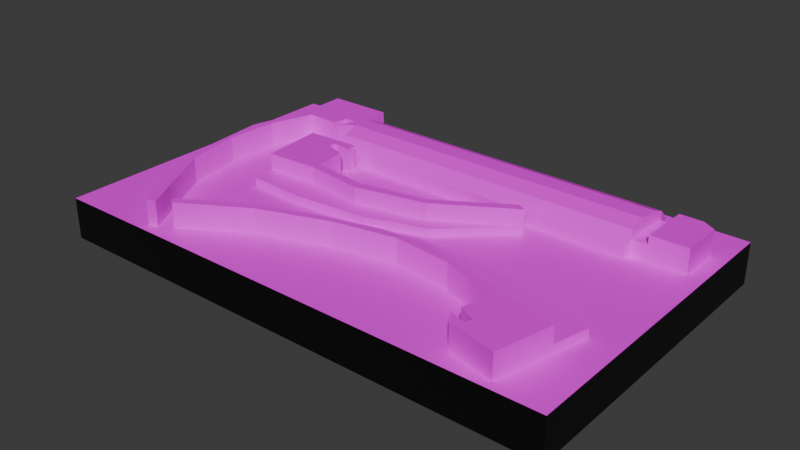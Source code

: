 # Source: LaringoscopioPediatrico.blend  (saved by Blender 4.2.66; exported with 4.5.12 LTS)
import bpy
from mathutils import Matrix  # noqa: F401  (used for matrix-valued properties, if any)

bpy.ops.wm.read_factory_settings(use_empty=True)
scene = bpy.context.scene
scene.name = 'Scene'

# ---- collections
col_collection = bpy.data.collections.new('Collection'); scene.collection.children.link(col_collection)

# ---- images (referenced by path relative to the original .blend; pixels are not part of the script)
import os
ASSET_DIR = os.environ.get("B2B_ASSET_DIR", "")  # directory of the original .blend (textures are referenced by path, not embedded)
HERE = os.path.dirname(os.path.abspath(__file__))  # packed textures are extracted next to this script under _unpacked/

def load_image(name, relpath, width, height, colorspace="sRGB"):
    """Load a texture the original file referenced (path relative to the .blend, or extracted next to this script)."""
    p = next((c for c in (os.path.join(HERE, relpath), os.path.join(ASSET_DIR, relpath)) if relpath and os.path.exists(c)), "")
    if p:
        img = bpy.data.images.load(p, check_existing=True)
        img.name = name
    else:  # same state as the original file: an image datablock whose file is absent (Cycles renders it pink)
        img = bpy.data.images.new(name, width, height)
        img.source = "FILE"
        img.filepath = "//" + (relpath or name)
    img.colorspace_settings.name = colorspace
    return img
img_laringoscopio_pediatrico_png_001 = load_image('Laringoscopio pediatrico.png.001', 'Laringoscopio pediatrico.png', 1024, 1024, 'sRGB')

# ---- materials (node trees are filled in below, after node groups)
mat_material_001 = bpy.data.materials.new('Material.001')
mat_negro = bpy.data.materials.new('Negro')

# ---- material node trees
mat_material_001.use_nodes = True; mat_material_001.node_tree.nodes.clear()
_N = mat_material_001.node_tree.nodes; _L = mat_material_001.node_tree.links
n0 = _N.new('ShaderNodeBsdfPrincipled'); n0.name = 'Principled BSDF'; n0.location = (10, 300)
n1 = _N.new('ShaderNodeOutputMaterial'); n1.name = 'Material Output'; n1.location = (300, 300)
n2 = _N.new('ShaderNodeTexImage'); n2.name = 'Image Texture'; n2.location = (-280, 280)
n2.image = img_laringoscopio_pediatrico_png_001
_L.new(n0.outputs[0], n1.inputs[0])
_L.new(n2.outputs[0], n0.inputs[0])
n1.is_active_output = True
mat_negro.use_nodes = True; mat_negro.node_tree.nodes.clear()
_N = mat_negro.node_tree.nodes; _L = mat_negro.node_tree.links
n0 = _N.new('ShaderNodeBsdfPrincipled'); n0.name = 'Principled BSDF'; n0.location = (10, 300)
n0.inputs[0].default_value = (0.0, 0.0, 0.0, 1.0)
n1 = _N.new('ShaderNodeOutputMaterial'); n1.name = 'Material Output'; n1.location = (300, 300)
_L.new(n0.outputs[0], n1.inputs[0])
n1.is_active_output = True

# ---- world
world_world = bpy.data.worlds.new('World'); scene.world = world_world
world_world.use_nodes = True; world_world.node_tree.nodes.clear()
_N = world_world.node_tree.nodes; _L = world_world.node_tree.links
n0 = _N.new('ShaderNodeOutputWorld'); n0.name = 'World Output'; n0.location = (300, 300)
n1 = _N.new('ShaderNodeBackground'); n1.name = 'Background'; n1.location = (10, 300)
n1.inputs[0].default_value = (0.05088, 0.05088, 0.05088, 1.0)
_L.new(n1.outputs[0], n0.inputs[0])
n0.is_active_output = True
world_world.color = (0.05088, 0.05088, 0.05088)
world_world.sun_shadow_jitter_overblur = 0.0

# ---- meshes
me_plane = bpy.data.meshes.new('Plane')
me_plane.from_pydata([(-0.2505, -0.154, 0.0), (0.2505, -0.154, 0.0), (-0.2505, 0.154, 0.0), (0.2505, 0.154, 0.0), (0.2505, -0.154, 0.0), (0.2505, 0.154, 0.0), (-0.2263, 0.1362, 0.0), (-0.1349, 0.1362, 0.0), (-0.1349, 0.0914, 0.0), (-0.146, 0.08342, 0.0), (-0.1411, 0.09937, 0.0), (-0.1521, 0.09937, 0.0), (-0.1558, 0.08465, 0.0), (-0.1865, 0.08588, 0.0), (-0.2006, 0.04355, 0.0), (-0.2036, -0.006747, 0.0), (-0.1938, -0.06134, 0.0), (-0.1497, -0.1423, 0.0), (-0.1589, -0.1448, 0.0), (-0.2043, -0.08097, 0.0), (-0.2276, -0.03006, 0.0), (-0.2349, 0.0368, 0.0), (-0.1239, 0.1264, 0.0), (0.1852, 0.1264, 0.0), (0.1871, 0.1141, 0.0), (0.2006, 0.1184, 0.0), (0.2227, 0.1184, 0.0), (0.2355, 0.111, 0.0), (0.2355, 0.06931, 0.0), (0.1998, 0.0687, 0.0), (0.2005, 0.1141, 0.0), (0.1855, 0.06851, 0.0), (0.184, 0.06011, 0.0), (-0.1257, 0.06011, 0.0), (-0.1527, 0.05214, 0.0), (-0.1006, 0.05398, 0.0), (-0.09861, 0.03287, 0.0), (-0.09569, 0.00184, 0.0), (-0.0411, -0.004907, 0.0), (0.02454, 0.007361, 0.0), (0.09017, 0.04846, 0.0), (0.09814, 0.04355, 0.0), (0.03987, -0.009814, 0.0), (-0.01656, -0.02822, 0.0), (-0.08956, -0.03496, 0.0), (-0.1454, -0.03128, 0.0), (-0.119, 0.03926, 0.0), (-0.09963, 0.0437, 0.0), (-0.1172, 0.04601, 0.0), (0.2227, -0.05705, 0.0), (0.2018, -0.146, 0.0), (0.1558, -0.1343, 0.0), (0.1491, -0.1239, 0.0), (0.1656, -0.1282, 0.0), (0.1668, -0.1221, 0.0), (0.1509, -0.1135, 0.0), (0.1589, -0.08894, 0.0), (0.1043, -0.0687, 0.0), (0.04907, -0.06318, 0.0), (-0.009814, -0.07484, 0.0), (-0.07545, -0.09814, 0.0), (-0.1374, -0.1349, 0.0), (-0.1441, -0.1294, 0.0), (-0.06441, -0.07177, 0.0), (-0.01104, -0.04355, 0.0), (0.04294, -0.02883, 0.0), (0.1282, -0.03128, 0.0), (-0.1975, 0.1362, 0.0), (0.2146, -0.09162, 0.0), (-0.1473, -0.009318, 0.0), (-0.2036, -0.006747, 0.024), (-0.2006, 0.04355, 0.024), (-0.1865, 0.08588, 0.024), (-0.1558, 0.08465, 0.024), (-0.1521, 0.09937, 0.024), (-0.1411, 0.09937, 0.024), (-0.146, 0.08342, 0.024), (-0.1975, 0.1362, 0.024), (-0.1349, 0.0914, 0.024), (-0.1349, 0.1362, 0.024), (-0.1975, 0.1362, 0.008), (-0.1411, 0.09937, 0.008), (-0.1521, 0.09937, 0.008), (-0.1938, -0.06134, 0.024), (-0.1497, -0.1423, 0.024), (-0.1589, -0.1448, 0.008), (-0.2043, -0.08097, 0.008), (-0.2276, -0.03006, 0.008), (-0.2349, 0.0368, 0.008), (-0.2263, 0.1362, 0.008), (-0.1239, 0.1264, 0.008), (0.1852, 0.1264, 0.008), (0.1871, 0.1141, 0.008), (0.2006, 0.1184, 0.008), (0.2227, 0.1184, 0.008), (0.2355, 0.111, 0.008), (0.2355, 0.06931, 0.008), (0.1998, 0.0687, 0.008), (0.2005, 0.1141, 0.008), (0.1855, 0.06851, 0.008), (0.184, 0.06011, 0.008), (-0.1257, 0.06011, 0.008), (-0.1527, 0.05214, 0.008), (-0.1006, 0.05398, 0.008), (-0.09861, 0.03287, 0.008), (-0.09569, 0.00184, 0.008), (-0.0411, -0.004907, 0.008), (0.02454, 0.007361, 0.008), (0.09017, 0.04846, 0.008), (0.09814, 0.04355, 0.008), (0.03987, -0.009814, 0.008), (-0.01656, -0.02822, 0.008), (-0.08956, -0.03496, 0.008), (-0.1454, -0.03128, 0.008), (-0.1473, -0.009318, 0.008), (-0.119, 0.03926, 0.008), (-0.1172, 0.04601, 0.008), (-0.09963, 0.0437, 0.008), (0.2146, -0.09162, 0.008), (0.2018, -0.146, 0.024), (0.1558, -0.1343, 0.024), (0.1491, -0.1239, 0.024), (0.1656, -0.1282, 0.008), (0.1668, -0.1221, 0.008), (0.1509, -0.1135, 0.024), (0.1589, -0.08894, 0.024), (0.1043, -0.0687, 0.024), (0.04907, -0.06318, 0.024), (-0.009814, -0.07484, 0.024), (-0.07545, -0.09814, 0.024), (-0.1374, -0.1349, 0.024), (-0.1441, -0.1294, 0.024), (-0.06441, -0.07177, 0.008), (-0.01104, -0.04355, 0.008), (0.04294, -0.02883, 0.008), (0.1282, -0.03128, 0.008), (0.2227, -0.05705, 0.008), (-0.1969, 0.08281, 0.008), (-0.2116, 0.03006, 0.008), (-0.2043, -0.05091, 0.008), (-0.09508, -0.006747, 0.008), (-0.03987, -0.01411, 0.008), (0.0276, 0.0006134, 0.008), (0.07729, -0.05643, 0.008), (0.03128, -0.05827, 0.008), (-0.02331, -0.07238, 0.008), (-0.07974, -0.09324, 0.008), (-0.1589, -0.1448, 0.024), (-0.1239, 0.1264, 0.01282), (0.1852, 0.1264, 0.01282), (0.1871, 0.1141, 0.024), (0.2006, 0.1184, 0.024), (0.2227, 0.1184, 0.024), (0.2355, 0.111, 0.024), (0.2355, 0.06931, 0.024), (0.1998, 0.0687, 0.024), (0.2005, 0.1141, 0.024), (0.1855, 0.06851, 0.024), (0.184, 0.06011, 0.01282), (-0.1257, 0.06011, 0.01282), (-0.1527, 0.05214, 0.024), (-0.1006, 0.05398, 0.024), (-0.09861, 0.03287, 0.024), (-0.09569, 0.00184, 0.024), (-0.0411, -0.004907, 0.024), (0.02454, 0.007361, 0.024), (0.09017, 0.04846, 0.024), (0.09814, 0.04355, 0.024), (-0.1473, -0.009318, 0.024), (-0.119, 0.03926, 0.024), (-0.1172, 0.04601, 0.024), (-0.09963, 0.0437, 0.024), (0.2146, -0.09162, 0.024), (0.1656, -0.1282, 0.024), (0.1668, -0.1221, 0.024), (-0.1969, 0.08281, 0.024), (-0.2116, 0.03006, 0.024), (-0.2043, -0.05091, 0.024), (-0.09508, -0.006747, 0.024), (-0.03987, -0.01411, 0.024), (0.0276, 0.0006134, 0.024), (0.07729, -0.05643, 0.024), (0.03128, -0.05827, 0.024), (-0.02331, -0.07238, 0.024), (-0.07974, -0.09324, 0.024), (0.1871, 0.1141, 0.01552), (0.2005, 0.1141, 0.01552), (0.1855, 0.06851, 0.01552), (0.1998, 0.0687, 0.01552), (-0.1242, 0.1141, 0.024), (-0.1255, 0.06855, 0.024), (0.1867, 0.1014, 0.02909), (-0.1246, 0.1014, 0.02909), (0.186, 0.08347, 0.02909), (-0.1251, 0.08347, 0.02909), (-0.2505, 0.154, -0.04), (-0.2505, -0.154, -0.04), (0.2505, -0.154, -0.04), (0.2505, 0.154, -0.04)], [], [(0, 1, 49, 68, 50, 51, 52, 53, 54, 55, 56, 57, 58, 59, 60, 61, 62, 17, 18, 19, 20, 21, 2), (3, 1, 4, 5), (2, 21, 6, 67, 7, 3), (3, 28, 29, 31, 32, 41, 42, 43, 44, 45, 69, 34, 14, 15, 16, 17, 62, 63, 64, 65, 66, 49, 1), (64, 63, 132, 133), (11, 10, 81, 75, 74, 82), (48, 46, 36, 37, 38, 39, 40, 41, 32, 33, 22, 23, 24, 30, 25, 26, 27, 28, 3, 7, 8, 9, 10, 11, 12, 13, 14, 34, 35, 47), (40, 39, 107, 165, 166, 108), (63, 62, 131, 132), (10, 9, 76, 75, 81), (39, 38, 106, 164, 165, 107), (18, 17, 84, 147, 85), (9, 8, 78, 76), (36, 46, 115, 169, 162, 104), (93, 98, 156, 151), (124, 125, 56, 55), (144, 145, 183, 182), (32, 31, 99, 157, 158, 100), (55, 54, 123, 174, 124), (85, 139, 138, 137, 80, 89, 88, 87, 86), (109, 142, 141, 140, 114, 113, 112, 111, 110), (143, 144, 182, 181), (41, 40, 108, 166, 167, 109), (12, 11, 82, 74, 73), (65, 64, 133, 134), (37, 36, 104, 162, 163, 105), (13, 12, 73, 72), (66, 65, 134, 135), (42, 41, 109, 110), (14, 13, 72, 71), (49, 66, 135, 136), (43, 42, 110, 111), (15, 14, 71, 70), (44, 43, 111, 112), (16, 15, 70, 83), (45, 44, 112, 113), (17, 16, 83, 84), (19, 18, 85, 86), (47, 35, 103, 161, 171, 117), (20, 19, 86, 87), (21, 20, 87, 88), (48, 47, 117, 171, 170, 116), (6, 21, 88, 89), (27, 26, 94, 152, 153, 95), (24, 23, 91, 149, 150, 92), (46, 48, 116, 170, 169, 115), (30, 24, 92, 185, 186, 98), (68, 49, 136, 118, 172, 119, 50), (23, 22, 90, 148, 149, 91), (53, 52, 121, 173, 122), (28, 27, 95, 153, 154, 96), (51, 50, 119, 120), (29, 28, 96, 154, 155, 97), (52, 51, 120, 121), (97, 188, 187, 99, 31, 29), (54, 53, 122, 173, 174, 123), (26, 25, 93, 151, 152, 94), (25, 30, 98, 93), (33, 32, 100, 158, 159, 101), (125, 126, 57, 56), (67, 6, 89, 80, 77, 79, 7), (58, 57, 126, 127), (34, 69, 45, 113, 114, 168, 160, 102), (8, 7, 79, 78), (59, 58, 127, 128), (38, 37, 105, 163, 164, 106), (60, 59, 128, 129), (83, 70, 71, 72, 73, 74, 75, 76, 78, 79, 77, 175, 176, 177, 147, 84), (153, 152, 151, 156, 155, 154), (166, 165, 164, 163, 162, 169, 170, 171, 161, 160, 168, 178, 179, 180, 167), (157, 193, 194, 190), (172, 181, 182, 183, 184, 131, 130, 129, 128, 127, 126, 125, 124, 174, 173, 121, 120, 119), (145, 146, 184, 183), (146, 131, 184), (132, 131, 146), (144, 143, 118, 136, 135, 134, 133, 132, 146, 145), (99, 92, 150, 191, 193, 157), (35, 34, 102, 160, 161, 103), (98, 97, 155, 156), (80, 137, 175, 77), (137, 138, 176, 175), (138, 139, 177, 176), (139, 85, 147, 177), (62, 61, 130, 131), (114, 140, 178, 168), (140, 141, 179, 178), (141, 142, 180, 179), (142, 109, 167, 180), (118, 143, 181, 172), (188, 186, 185, 187), (92, 99, 187, 185), (97, 98, 186, 188), (189, 150, 149, 148), (190, 159, 158, 157), (192, 191, 150, 189), (194, 193, 191, 192), (61, 60, 129, 130), (22, 33, 101, 159, 190, 194, 192, 189, 148, 90), (2, 5, 198, 195), (195, 198, 197, 196), (5, 4, 197, 198), (0, 2, 195, 196), (4, 0, 196, 197)])
me_plane.polygons.foreach_set('material_index', [0, 0, 0, 0, 0, 0, 0, 0, 0, 0, 0, 0, 0, 0, 0, 0, 0, 0, 0, 0, 0, 0, 0, 0, 0, 0, 0, 0, 0, 0, 0, 0, 0, 0, 0, 0, 0, 0, 0, 0, 0, 0, 0, 0, 0, 0, 0, 0, 0, 0, 0, 0, 0, 0, 0, 0, 0, 0, 0, 0, 0, 0, 0, 0, 0, 0, 0, 0, 0, 0, 0, 0, 0, 0, 0, 0, 0, 0, 0, 0, 0, 0, 0, 0, 0, 0, 0, 0, 0, 0, 0, 0, 0, 0, 0, 0, 0, 0, 1, 1, 1, 1, 1])
_uv = me_plane.uv_layers.new(name='UVMap')
_uv.uv.foreach_set('vector', [0.0, 0.0, 1.0, 0.0, 0.9444, 0.3148, 0.9283, 0.2025, 0.9028, 0.02601, 0.811, 0.06385, 0.7975, 0.0977, 0.8306, 0.08376, 0.833, 0.1037, 0.8012, 0.1316, 0.8171, 0.2112, 0.7081, 0.2769, 0.5979, 0.2949, 0.4804, 0.257, 0.3494, 0.1813, 0.2257, 0.06186, 0.2123, 0.07978, 0.2013, 0.03796, 0.1829, 0.02999, 0.09229, 0.2371, 0.04576, 0.4024, 0.03107, 0.6195, 0.0, 1.0, 1.0, 1.0, 1.0, 0.0, 1.0, 0.0, 1.0, 1.0, 0.0, 1.0, 0.03107, 0.6195, 0.04821, 0.9421, 0.1058, 0.9421, 0.2306, 0.9421, 1.0, 1.0, 1.0, 1.0, 0.9702, 0.725, 0.8869, 0.741, 0.8661, 0.7211, 0.8673, 0.6952, 0.6959, 0.6414, 0.5796, 0.4681, 0.4669, 0.4084, 0.3212, 0.3865, 0.2098, 0.3984, 0.206, 0.4697, 0.1951, 0.6693, 0.09964, 0.6414, 0.09351, 0.4781, 0.1131, 0.3008, 0.2013, 0.03796, 0.2123, 0.07978, 0.3714, 0.267, 0.478, 0.3586, 0.5857, 0.4064, 0.7559, 0.3984, 0.9444, 0.3148, 1.0, 0.0, 0.478, 0.3586, 0.3714, 0.267, 0.3714, 0.267, 0.478, 0.3586, 0.1964, 0.8226, 0.2184, 0.8226, 0.2184, 0.8226, 0.2184, 0.8226, 0.1964, 0.8226, 0.1964, 0.8226, 0.2661, 0.6494, 0.2625, 0.6275, 0.3032, 0.6067, 0.309, 0.506, 0.418, 0.4841, 0.549, 0.5239, 0.68, 0.6573, 0.6959, 0.6414, 0.8673, 0.6952, 0.249, 0.6952, 0.2527, 0.9103, 0.8698, 0.9103, 0.8734, 0.8704, 0.9002, 0.8704, 0.9004, 0.8844, 0.9444, 0.8844, 0.9702, 0.8605, 0.9702, 0.725, 1.0, 1.0, 0.2306, 0.9421, 0.2306, 0.7967, 0.2086, 0.7709, 0.2184, 0.8226, 0.1964, 0.8226, 0.189, 0.7748, 0.1278, 0.7788, 0.09964, 0.6414, 0.1951, 0.6693, 0.2992, 0.6753, 0.3011, 0.6419, 0.68, 0.6573, 0.549, 0.5239, 0.549, 0.5239, 0.549, 0.5239, 0.68, 0.6573, 0.68, 0.6573, 0.3714, 0.267, 0.2123, 0.07978, 0.2123, 0.07978, 0.3714, 0.267, 0.2184, 0.8226, 0.2086, 0.7709, 0.2086, 0.7709, 0.2184, 0.8226, 0.2184, 0.8226, 0.549, 0.5239, 0.418, 0.4841, 0.418, 0.4841, 0.418, 0.4841, 0.549, 0.5239, 0.549, 0.5239, 0.1829, 0.02999, 0.2013, 0.03796, 0.2013, 0.03796, 0.1829, 0.02999, 0.1829, 0.02999, 0.2086, 0.7709, 0.2306, 0.7967, 0.2306, 0.7967, 0.2086, 0.7709, 0.3032, 0.6067, 0.2625, 0.6275, 0.2625, 0.6275, 0.2625, 0.6275, 0.3032, 0.6067, 0.3032, 0.6067, 0.9004, 0.8844, 0.9002, 0.8704, 0.9002, 0.8704, 0.9004, 0.8844, 0.8012, 0.1316, 0.8171, 0.2112, 0.8171, 0.2112, 0.8012, 0.1316, 0.5624, 0.3108, 0.4535, 0.265, 0.4535, 0.265, 0.5624, 0.3108, 0.8673, 0.6952, 0.8661, 0.7211, 0.8661, 0.7211, 0.8661, 0.7211, 0.8673, 0.6952, 0.8673, 0.6952, 0.8012, 0.1316, 0.833, 0.1037, 0.833, 0.1037, 0.833, 0.1037, 0.8012, 0.1316, 0.1829, 0.02999, 0.09229, 0.3347, 0.0776, 0.5976, 0.107, 0.7689, 0.1058, 0.9421, 0.04821, 0.9421, 0.03107, 0.6195, 0.04576, 0.4024, 0.09229, 0.2371, 0.6959, 0.6414, 0.5551, 0.502, 0.4204, 0.4542, 0.3102, 0.4781, 0.206, 0.4697, 0.2098, 0.3984, 0.3212, 0.3865, 0.4669, 0.4084, 0.5796, 0.4681, 0.6543, 0.3168, 0.5624, 0.3108, 0.5624, 0.3108, 0.6543, 0.3168, 0.6959, 0.6414, 0.68, 0.6573, 0.68, 0.6573, 0.68, 0.6573, 0.6959, 0.6414, 0.6959, 0.6414, 0.189, 0.7748, 0.1964, 0.8226, 0.1964, 0.8226, 0.1964, 0.8226, 0.189, 0.7748, 0.5857, 0.4064, 0.478, 0.3586, 0.478, 0.3586, 0.5857, 0.4064, 0.309, 0.506, 0.3032, 0.6067, 0.3032, 0.6067, 0.3032, 0.6067, 0.309, 0.506, 0.309, 0.506, 0.1278, 0.7788, 0.189, 0.7748, 0.189, 0.7748, 0.1278, 0.7788, 0.7559, 0.3984, 0.5857, 0.4064, 0.5857, 0.4064, 0.7559, 0.3984, 0.5796, 0.4681, 0.6959, 0.6414, 0.6959, 0.6414, 0.5796, 0.4681, 0.09964, 0.6414, 0.1278, 0.7788, 0.1278, 0.7788, 0.09964, 0.6414, 0.9444, 0.3148, 0.7559, 0.3984, 0.7559, 0.3984, 0.9444, 0.3148, 0.4669, 0.4084, 0.5796, 0.4681, 0.5796, 0.4681, 0.4669, 0.4084, 0.09351, 0.4781, 0.09964, 0.6414, 0.09964, 0.6414, 0.09351, 0.4781, 0.3212, 0.3865, 0.4669, 0.4084, 0.4669, 0.4084, 0.3212, 0.3865, 0.1131, 0.3008, 0.09351, 0.4781, 0.09351, 0.4781, 0.1131, 0.3008, 0.2098, 0.3984, 0.3212, 0.3865, 0.3212, 0.3865, 0.2098, 0.3984, 0.2013, 0.03796, 0.1131, 0.3008, 0.1131, 0.3008, 0.2013, 0.03796, 0.09229, 0.2371, 0.1829, 0.02999, 0.1829, 0.02999, 0.09229, 0.2371, 0.3011, 0.6419, 0.2992, 0.6753, 0.2992, 0.6753, 0.2992, 0.6753, 0.3011, 0.6419, 0.3011, 0.6419, 0.04576, 0.4024, 0.09229, 0.2371, 0.09229, 0.2371, 0.04576, 0.4024, 0.03107, 0.6195, 0.04576, 0.4024, 0.04576, 0.4024, 0.03107, 0.6195, 0.2661, 0.6494, 0.3011, 0.6419, 0.3011, 0.6419, 0.3011, 0.6419, 0.2661, 0.6494, 0.2661, 0.6494, 0.04821, 0.9421, 0.03107, 0.6195, 0.03107, 0.6195, 0.04821, 0.9421, 0.9702, 0.8605, 0.9444, 0.8844, 0.9444, 0.8844, 0.9444, 0.8844, 0.9702, 0.8605, 0.9702, 0.8605, 0.8734, 0.8704, 0.8698, 0.9103, 0.8698, 0.9103, 0.8698, 0.9103, 0.8734, 0.8704, 0.8734, 0.8704, 0.2625, 0.6275, 0.2661, 0.6494, 0.2661, 0.6494, 0.2661, 0.6494, 0.2625, 0.6275, 0.2625, 0.6275, 0.9002, 0.8704, 0.8734, 0.8704, 0.8734, 0.8704, 0.8734, 0.8704, 0.9002, 0.8704, 0.9002, 0.8704, 0.9283, 0.2025, 0.9444, 0.3148, 0.9444, 0.3148, 0.9283, 0.2025, 0.9283, 0.2025, 0.9028, 0.02601, 0.9028, 0.02601, 0.8698, 0.9103, 0.2527, 0.9103, 0.2527, 0.9103, 0.2527, 0.9103, 0.8698, 0.9103, 0.8698, 0.9103, 0.8306, 0.08376, 0.7975, 0.0977, 0.7975, 0.0977, 0.8306, 0.08376, 0.8306, 0.08376, 0.9702, 0.725, 0.9702, 0.8605, 0.9702, 0.8605, 0.9702, 0.8605, 0.9702, 0.725, 0.9702, 0.725, 0.811, 0.06385, 0.9028, 0.02601, 0.9028, 0.02601, 0.811, 0.06385, 0.8869, 0.741, 0.9702, 0.725, 0.9702, 0.725, 0.9702, 0.725, 0.8869, 0.741, 0.8869, 0.741, 0.7975, 0.0977, 0.811, 0.06385, 0.811, 0.06385, 0.7975, 0.0977, 0.8869, 0.741, 0.8869, 0.741, 0.8661, 0.7211, 0.8661, 0.7211, 0.8661, 0.7211, 0.8869, 0.741, 0.833, 0.1037, 0.8306, 0.08376, 0.8306, 0.08376, 0.8306, 0.08376, 0.833, 0.1037, 0.833, 0.1037, 0.9444, 0.8844, 0.9004, 0.8844, 0.9004, 0.8844, 0.9004, 0.8844, 0.9444, 0.8844, 0.9444, 0.8844, 0.9004, 0.8844, 0.9002, 0.8704, 0.9002, 0.8704, 0.9004, 0.8844, 0.249, 0.6952, 0.8673, 0.6952, 0.8673, 0.6952, 0.8673, 0.6952, 0.249, 0.6952, 0.249, 0.6952, 0.8171, 0.2112, 0.7081, 0.2769, 0.7081, 0.2769, 0.8171, 0.2112, 0.1058, 0.9421, 0.04821, 0.9421, 0.04821, 0.9421, 0.1058, 0.9421, 0.1058, 0.9421, 0.2306, 0.9421, 0.2306, 0.9421, 0.5979, 0.2949, 0.7081, 0.2769, 0.7081, 0.2769, 0.5979, 0.2949, 0.1951, 0.6693, 0.206, 0.4697, 0.2098, 0.3984, 0.2098, 0.3984, 0.206, 0.4697, 0.206, 0.4697, 0.1951, 0.6693, 0.1951, 0.6693, 0.2306, 0.7967, 0.2306, 0.9421, 0.2306, 0.9421, 0.2306, 0.7967, 0.4804, 0.257, 0.5979, 0.2949, 0.5979, 0.2949, 0.4804, 0.257, 0.418, 0.4841, 0.309, 0.506, 0.309, 0.506, 0.309, 0.506, 0.418, 0.4841, 0.418, 0.4841, 0.3494, 0.1813, 0.4804, 0.257, 0.4804, 0.257, 0.3494, 0.1813, 0.1131, 0.3008, 0.09351, 0.4781, 0.09964, 0.6414, 0.1278, 0.7788, 0.189, 0.7748, 0.1964, 0.8226, 0.2184, 0.8226, 0.2086, 0.7709, 0.2306, 0.7967, 0.2306, 0.9421, 0.1058, 0.9421, 0.107, 0.7689, 0.0776, 0.5976, 0.09229, 0.3347, 0.1829, 0.02999, 0.2013, 0.03796, 0.9702, 0.8605, 0.9444, 0.8844, 0.9004, 0.8844, 0.9002, 0.8704, 0.8979, 0.7231, 0.9702, 0.725, 0.68, 0.6573, 0.549, 0.5239, 0.418, 0.4841, 0.309, 0.506, 0.3032, 0.6067, 0.2625, 0.6275, 0.2661, 0.6494, 0.3011, 0.6419, 0.2992, 0.6753, 0.1951, 0.6693, 0.206, 0.4697, 0.3102, 0.4781, 0.4204, 0.4542, 0.5551, 0.502, 0.6959, 0.6414, 0.8661, 0.7211, 0.8685, 0.7701, 0.2503, 0.771, 0.2495, 0.7226, 0.9283, 0.2025, 0.6543, 0.3168, 0.5624, 0.3108, 0.4535, 0.265, 0.3408, 0.1973, 0.2123, 0.07978, 0.2257, 0.06186, 0.3494, 0.1813, 0.4804, 0.257, 0.5979, 0.2949, 0.7081, 0.2769, 0.8171, 0.2112, 0.8012, 0.1316, 0.833, 0.1037, 0.8306, 0.08376, 0.7975, 0.0977, 0.811, 0.06385, 0.9028, 0.02601, 0.4535, 0.265, 0.3408, 0.1973, 0.3408, 0.1973, 0.4535, 0.265, 0.3408, 0.1973, 0.2123, 0.07978, 0.3408, 0.1973, 0.3714, 0.267, 0.2123, 0.07978, 0.3408, 0.1973, 0.5624, 0.3108, 0.6543, 0.3168, 0.9283, 0.2025, 0.9444, 0.3148, 0.7559, 0.3984, 0.5857, 0.4064, 0.478, 0.3586, 0.3714, 0.267, 0.3408, 0.1973, 0.4535, 0.265, 0.8661, 0.7211, 0.8734, 0.8704, 0.8734, 0.8704, 0.8714, 0.8289, 0.8685, 0.7701, 0.8661, 0.7211, 0.2992, 0.6753, 0.1951, 0.6693, 0.1951, 0.6693, 0.1951, 0.6693, 0.2992, 0.6753, 0.2992, 0.6753, 0.9002, 0.8704, 0.8979, 0.7231, 0.8979, 0.7231, 0.9002, 0.8704, 0.1058, 0.9421, 0.107, 0.7689, 0.107, 0.7689, 0.1058, 0.9421, 0.107, 0.7689, 0.0776, 0.5976, 0.0776, 0.5976, 0.107, 0.7689, 0.0776, 0.5976, 0.09229, 0.3347, 0.09229, 0.3347, 0.0776, 0.5976, 0.09229, 0.3347, 0.1829, 0.02999, 0.1829, 0.02999, 0.09229, 0.3347, 0.2123, 0.07978, 0.2257, 0.06186, 0.2257, 0.06186, 0.2123, 0.07978, 0.206, 0.4697, 0.3102, 0.4781, 0.3102, 0.4781, 0.206, 0.4697, 0.3102, 0.4781, 0.4204, 0.4542, 0.4204, 0.4542, 0.3102, 0.4781, 0.4204, 0.4542, 0.5551, 0.502, 0.5551, 0.502, 0.4204, 0.4542, 0.5551, 0.502, 0.6959, 0.6414, 0.6959, 0.6414, 0.5551, 0.502, 0.9283, 0.2025, 0.6543, 0.3168, 0.6543, 0.3168, 0.9283, 0.2025, 0.8979, 0.7231, 0.9002, 0.8704, 0.8734, 0.8704, 0.8661, 0.7211, 0.8734, 0.8704, 0.8661, 0.7211, 0.8661, 0.7211, 0.8734, 0.8704, 0.8979, 0.7231, 0.9002, 0.8704, 0.9002, 0.8704, 0.8979, 0.7231, 0.252, 0.8704, 0.8734, 0.8704, 0.8698, 0.9103, 0.2527, 0.9103, 0.2495, 0.7226, 0.249, 0.6952, 0.8673, 0.6952, 0.8661, 0.7211, 0.2513, 0.8293, 0.8714, 0.8289, 0.8734, 0.8704, 0.252, 0.8704, 0.2503, 0.771, 0.8685, 0.7701, 0.8714, 0.8289, 0.2513, 0.8293, 0.2257, 0.06186, 0.3494, 0.1813, 0.3494, 0.1813, 0.2257, 0.06186, 0.2527, 0.9103, 0.249, 0.6952, 0.249, 0.6952, 0.249, 0.6952, 0.2495, 0.7226, 0.2503, 0.771, 0.2513, 0.8293, 0.252, 0.8704, 0.2527, 0.9103, 0.2527, 0.9103, 0.0, 0.0, 0.0, 0.0, 0.0, 0.0, 0.0, 0.0, 0.0, 1.0, 1.0, 1.0, 1.0, 0.0, 0.0, 0.0, 1.0, 1.0, 1.0, 0.0, 1.0, 0.0, 1.0, 1.0, 0.0, 0.0, 0.0, 1.0, 0.0, 1.0, 0.0, 0.0, 0.0, 0.0, 0.0, 0.0, 0.0, 0.0, 0.0, 0.0])
me_plane.materials.append(mat_material_001)
me_plane.materials.append(mat_negro)
me_plane.update()

# ---- objects
ob_plane = bpy.data.objects.new('Plane', me_plane)

# ---- transforms, parenting, visibility, modifiers, constraints
ob_plane.location = (0.0, 0.0, 0.0)

# ---- collection membership
col_collection.objects.link(ob_plane)

# ---- scene / render settings (as saved in the file)
scene.frame_start = 1; scene.frame_end = 250; scene.frame_set(1)
scene.render.engine = 'BLENDER_EEVEE_NEXT'
bpy.context.view_layer.update()

# ---- added for rendering (the .blend has no active camera and no usable light): camera, sun
cam_auto = bpy.data.cameras.new('AutoCamera')
cam_auto.lens = 50.0
cam_auto.sensor_width = 36.0
cam_auto.clip_end = 1000.0
ob_auto_camera = bpy.data.objects.new('AutoCamera', cam_auto)
scene.collection.objects.link(ob_auto_camera)
ob_auto_camera.location = (0.547869, -0.657443, 0.43284)
ob_auto_camera.rotation_euler = (1.09748, -7.21219e-08, 0.694738)
scene.camera = ob_auto_camera
light_auto_sun = bpy.data.lights.new('AutoSun', 'SUN')
light_auto_sun.energy = 3.0
light_auto_sun.angle = 0.0523599
ob_auto_sun = bpy.data.objects.new('AutoSun', light_auto_sun)
scene.collection.objects.link(ob_auto_sun)
ob_auto_sun.rotation_euler = (0.872665, 0.174533, 0.523599)
bpy.context.view_layer.update()
